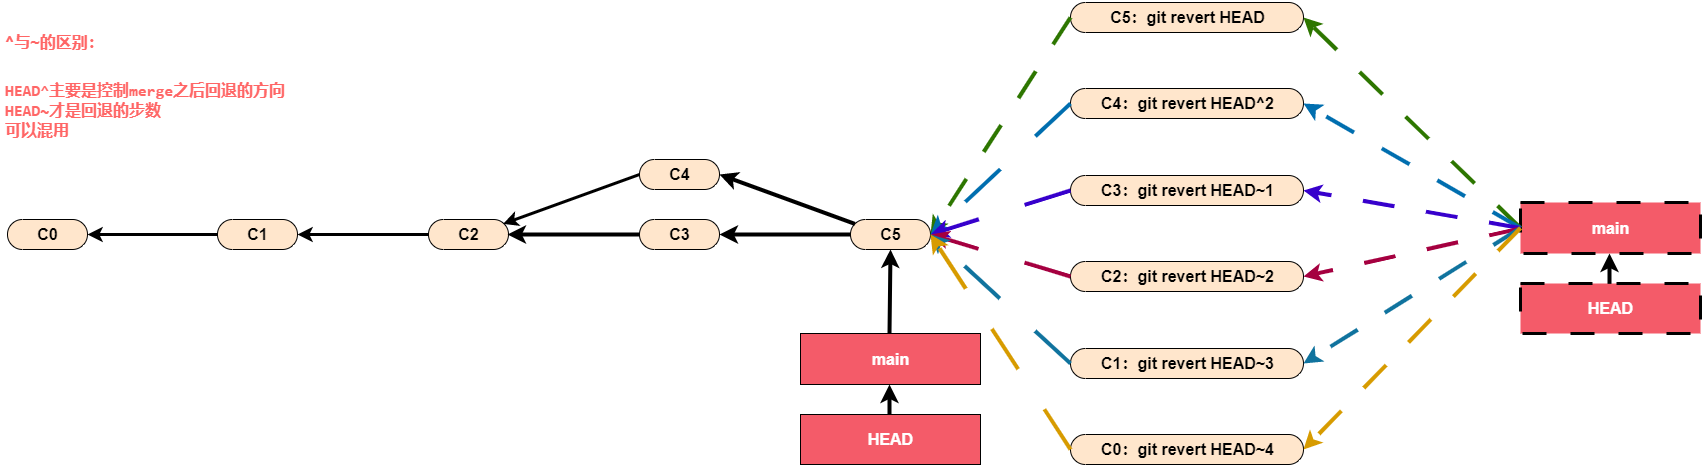

The diagram above was exported from draw.io. Its source (the exported page's mxGraphModel, read from the mxfile embedded in the PNG):
<mxGraphModel dx="772" dy="573" grid="1" gridSize="10" guides="1" tooltips="1" connect="1" arrows="1" fold="1" page="1" pageScale="1" pageWidth="1400" pageHeight="850" background="none" math="0" shadow="0">
  <root>
    <mxCell id="0" />
    <mxCell id="1" parent="0" />
    <mxCell id="16" value="C0" style="html=1;dashed=0;whitespace=wrap;shape=mxgraph.dfd.start;fillColor=#FFE6CC;fontSize=16;fontStyle=1;fontColor=#000000;" parent="1" vertex="1">
      <mxGeometry x="67" y="249" width="80" height="30" as="geometry" />
    </mxCell>
    <mxCell id="17" value="C1" style="html=1;dashed=0;whitespace=wrap;shape=mxgraph.dfd.start;fillColor=#FFE6CC;fontSize=16;fontStyle=1;fontColor=#000000;" parent="1" vertex="1">
      <mxGeometry x="277" y="249" width="80" height="30" as="geometry" />
    </mxCell>
    <mxCell id="18" value="C2" style="html=1;dashed=0;whitespace=wrap;shape=mxgraph.dfd.start;fillColor=#FFE6CC;fontSize=16;fontStyle=1;fontColor=#000000;" parent="1" vertex="1">
      <mxGeometry x="488" y="249" width="80" height="30" as="geometry" />
    </mxCell>
    <mxCell id="19" value="C4" style="html=1;dashed=0;whitespace=wrap;shape=mxgraph.dfd.start;fillColor=#FFE6CC;fontSize=16;fontStyle=1;fontColor=#000000;" parent="1" vertex="1">
      <mxGeometry x="699" y="189" width="80" height="30" as="geometry" />
    </mxCell>
    <mxCell id="20" value="C3" style="html=1;dashed=0;whitespace=wrap;shape=mxgraph.dfd.start;fillColor=#FFE6CC;fontSize=16;fontStyle=1;fontColor=#000000;" parent="1" vertex="1">
      <mxGeometry x="699" y="249" width="80" height="30" as="geometry" />
    </mxCell>
    <mxCell id="23" value="" style="endArrow=classic;html=1;exitX=0;exitY=0.5;exitDx=0;exitDy=0;exitPerimeter=0;entryX=1;entryY=0.5;entryDx=0;entryDy=0;entryPerimeter=0;strokeWidth=3;" parent="1" source="17" target="16" edge="1">
      <mxGeometry width="50" height="50" relative="1" as="geometry">
        <mxPoint x="172" y="339" as="sourcePoint" />
        <mxPoint x="222" y="329" as="targetPoint" />
      </mxGeometry>
    </mxCell>
    <mxCell id="24" value="" style="endArrow=classic;html=1;exitX=0;exitY=0.5;exitDx=0;exitDy=0;exitPerimeter=0;entryX=1;entryY=0.5;entryDx=0;entryDy=0;entryPerimeter=0;strokeWidth=3;" parent="1" source="18" target="17" edge="1">
      <mxGeometry width="50" height="50" relative="1" as="geometry">
        <mxPoint x="447" y="263.58000000000004" as="sourcePoint" />
        <mxPoint x="388.9999999999999" y="263.58000000000004" as="targetPoint" />
      </mxGeometry>
    </mxCell>
    <mxCell id="25" value="" style="endArrow=classic;html=1;exitX=0;exitY=0.5;exitDx=0;exitDy=0;exitPerimeter=0;strokeWidth=4;" parent="1" source="20" edge="1">
      <mxGeometry width="50" height="50" relative="1" as="geometry">
        <mxPoint x="541" y="329" as="sourcePoint" />
        <mxPoint x="567" y="264" as="targetPoint" />
      </mxGeometry>
    </mxCell>
    <mxCell id="26" value="" style="endArrow=classic;html=1;exitX=0;exitY=0.5;exitDx=0;exitDy=0;exitPerimeter=0;entryX=0;entryY=0;entryDx=75.605;entryDy=4.395000000000001;entryPerimeter=0;strokeWidth=3;" parent="1" source="19" edge="1">
      <mxGeometry width="50" height="50" relative="1" as="geometry">
        <mxPoint x="589" y="189" as="sourcePoint" />
        <mxPoint x="562.605" y="253.39499999999998" as="targetPoint" />
      </mxGeometry>
    </mxCell>
    <mxCell id="29" value="C5" style="html=1;dashed=0;whitespace=wrap;shape=mxgraph.dfd.start;fillColor=#FFE6CC;fontSize=16;fontStyle=1;fontColor=#000000;" parent="1" vertex="1">
      <mxGeometry x="910" y="249" width="80" height="30" as="geometry" />
    </mxCell>
    <mxCell id="30" value="" style="endArrow=classic;html=1;strokeWidth=4;entryX=1;entryY=0.5;entryDx=0;entryDy=0;entryPerimeter=0;exitX=0;exitY=0.5;exitDx=0;exitDy=0;exitPerimeter=0;" parent="1" source="29" target="20" edge="1">
      <mxGeometry width="50" height="50" relative="1" as="geometry">
        <mxPoint x="835" y="264" as="sourcePoint" />
        <mxPoint x="775" y="269" as="targetPoint" />
      </mxGeometry>
    </mxCell>
    <mxCell id="31" value="" style="endArrow=classic;html=1;strokeWidth=4;entryX=1;entryY=0.5;entryDx=0;entryDy=0;entryPerimeter=0;exitX=0;exitY=0;exitDx=4.395;exitDy=4.395000000000001;exitPerimeter=0;" parent="1" source="29" target="19" edge="1">
      <mxGeometry width="50" height="50" relative="1" as="geometry">
        <mxPoint x="855" y="274" as="sourcePoint" />
        <mxPoint x="789" y="274" as="targetPoint" />
      </mxGeometry>
    </mxCell>
    <mxCell id="53" value="&lt;h1 style=&quot;line-height: 100%;&quot;&gt;&lt;font color=&quot;#ff6666&quot; style=&quot;font-size: 16px;&quot;&gt;^与~的区别：&lt;/font&gt;&lt;/h1&gt;&lt;div style=&quot;font-family: Consolas, &amp;quot;Courier New&amp;quot;, monospace; line-height: 20px;&quot;&gt;&lt;font color=&quot;#ff6666&quot; style=&quot;font-size: 16px;&quot;&gt;HEAD^主要是控制merge之后回退的方向&lt;/font&gt;&lt;/div&gt;&lt;div style=&quot;font-family: Consolas, &amp;quot;Courier New&amp;quot;, monospace; line-height: 20px;&quot;&gt;&lt;font color=&quot;#ff6666&quot; style=&quot;font-size: 16px;&quot;&gt;&lt;div style=&quot;line-height: 20px;&quot;&gt;HEAD~才是回退的步数&lt;/div&gt;&lt;div style=&quot;line-height: 20px;&quot;&gt;可以混用&lt;/div&gt;&lt;/font&gt;&lt;/div&gt;" style="text;html=1;strokeColor=none;fillColor=none;spacing=5;spacingTop=-20;whiteSpace=wrap;overflow=hidden;rounded=0;fontSize=16;fontStyle=1" parent="1" vertex="1">
      <mxGeometry x="60" y="40" width="330" height="160" as="geometry" />
    </mxCell>
    <mxCell id="56" value="C5：git revert HEAD" style="html=1;dashed=0;whitespace=wrap;shape=mxgraph.dfd.start;fillColor=#FFE6CC;fontSize=16;fontStyle=1;fontColor=#000000;" parent="1" vertex="1">
      <mxGeometry x="1130" y="32" width="233" height="30" as="geometry" />
    </mxCell>
    <mxCell id="57" value="main" style="html=1;dashed=1;whitespace=wrap;fillColor=#F45B69;fontSize=16;fontStyle=1;fontColor=#FFFFFF;dashPattern=8 8;fillStyle=solid;strokeWidth=3;" parent="1" vertex="1">
      <mxGeometry x="1580" y="232" width="180" height="51" as="geometry" />
    </mxCell>
    <mxCell id="59" value="HEAD" style="html=1;dashed=1;whitespace=wrap;fillColor=#F45B69;fontSize=16;fontStyle=1;fontColor=#FFFFFF;dashPattern=8 8;fillStyle=solid;strokeWidth=3;glass=0;rounded=0;shadow=0;" parent="1" vertex="1">
      <mxGeometry x="1580" y="313" width="180" height="50" as="geometry" />
    </mxCell>
    <mxCell id="60" value="" style="endArrow=classic;html=1;exitX=0.5;exitY=0;exitDx=0;exitDy=0;entryX=0.5;entryY=1;entryDx=0;entryDy=0;strokeWidth=4;dashed=1;dashPattern=8 8;" parent="1" edge="1">
      <mxGeometry width="50" height="50" relative="1" as="geometry">
        <mxPoint x="1669" y="313" as="sourcePoint" />
        <mxPoint x="1669" y="283" as="targetPoint" />
      </mxGeometry>
    </mxCell>
    <mxCell id="61" value="" style="endArrow=classic;html=1;strokeWidth=4;exitX=0;exitY=0.5;exitDx=0;exitDy=0;exitPerimeter=0;entryX=1;entryY=0.5;entryDx=0;entryDy=0;entryPerimeter=0;fillColor=#60a917;strokeColor=#2D7600;dashed=1;dashPattern=8 8;" parent="1" source="56" target="29" edge="1">
      <mxGeometry width="50" height="50" relative="1" as="geometry">
        <mxPoint x="990" y="270" as="sourcePoint" />
        <mxPoint x="1080" y="330" as="targetPoint" />
      </mxGeometry>
    </mxCell>
    <mxCell id="62" value="C4：git revert HEAD^2" style="html=1;dashed=0;whitespace=wrap;shape=mxgraph.dfd.start;fillColor=#FFE6CC;fontSize=16;fontStyle=1;fontColor=#000000;" parent="1" vertex="1">
      <mxGeometry x="1130" y="118" width="233" height="30" as="geometry" />
    </mxCell>
    <mxCell id="63" value="C3：git revert HEAD~1" style="html=1;dashed=0;whitespace=wrap;shape=mxgraph.dfd.start;fillColor=#FFE6CC;fontSize=16;fontStyle=1;fontColor=#000000;" parent="1" vertex="1">
      <mxGeometry x="1130" y="205" width="233" height="30" as="geometry" />
    </mxCell>
    <mxCell id="65" value="C2：git revert HEAD~2" style="html=1;dashed=0;whitespace=wrap;shape=mxgraph.dfd.start;fillColor=#FFE6CC;fontSize=16;fontStyle=1;fontColor=#000000;" parent="1" vertex="1">
      <mxGeometry x="1130" y="291" width="233" height="30" as="geometry" />
    </mxCell>
    <mxCell id="66" value="C1：git revert HEAD~3" style="html=1;dashed=0;whitespace=wrap;shape=mxgraph.dfd.start;fillColor=#FFE6CC;fontSize=16;fontStyle=1;fontColor=#000000;" parent="1" vertex="1">
      <mxGeometry x="1130" y="378" width="233" height="30" as="geometry" />
    </mxCell>
    <mxCell id="67" value="C0：git revert HEAD~4" style="html=1;dashed=0;whitespace=wrap;shape=mxgraph.dfd.start;fillColor=#FFE6CC;fontSize=16;fontStyle=1;fontColor=#000000;" parent="1" vertex="1">
      <mxGeometry x="1130" y="464" width="233" height="30" as="geometry" />
    </mxCell>
    <mxCell id="68" value="" style="endArrow=classic;html=1;strokeWidth=4;exitX=0;exitY=0.5;exitDx=0;exitDy=0;exitPerimeter=0;entryX=1;entryY=0.5;entryDx=0;entryDy=0;entryPerimeter=0;dashed=1;dashPattern=12 12;fillColor=#1ba1e2;strokeColor=#006EAF;" parent="1" source="62" target="29" edge="1">
      <mxGeometry width="50" height="50" relative="1" as="geometry">
        <mxPoint x="1140" y="57" as="sourcePoint" />
        <mxPoint x="1000" y="274" as="targetPoint" />
      </mxGeometry>
    </mxCell>
    <mxCell id="69" value="" style="endArrow=classic;html=1;strokeWidth=4;exitX=0;exitY=0.5;exitDx=0;exitDy=0;exitPerimeter=0;entryX=1;entryY=0.5;entryDx=0;entryDy=0;entryPerimeter=0;dashed=1;dashPattern=12 12;fillColor=#6a00ff;strokeColor=#3700CC;" parent="1" source="63" target="29" edge="1">
      <mxGeometry width="50" height="50" relative="1" as="geometry">
        <mxPoint x="1140" y="143" as="sourcePoint" />
        <mxPoint x="1000" y="274" as="targetPoint" />
      </mxGeometry>
    </mxCell>
    <mxCell id="70" value="" style="endArrow=classic;html=1;strokeWidth=4;exitX=0;exitY=0.5;exitDx=0;exitDy=0;exitPerimeter=0;dashed=1;dashPattern=12 12;entryX=1;entryY=0.5;entryDx=0;entryDy=0;entryPerimeter=0;fillColor=#d80073;strokeColor=#A50040;" parent="1" source="65" target="29" edge="1">
      <mxGeometry width="50" height="50" relative="1" as="geometry">
        <mxPoint x="1140" y="230" as="sourcePoint" />
        <mxPoint x="990" y="260" as="targetPoint" />
      </mxGeometry>
    </mxCell>
    <mxCell id="71" value="" style="endArrow=classic;html=1;strokeWidth=4;exitX=0;exitY=0.5;exitDx=0;exitDy=0;exitPerimeter=0;dashed=1;dashPattern=12 12;entryX=1;entryY=0.5;entryDx=0;entryDy=0;entryPerimeter=0;fillColor=#b1ddf0;strokeColor=#10739e;" parent="1" source="66" target="29" edge="1">
      <mxGeometry width="50" height="50" relative="1" as="geometry">
        <mxPoint x="1140" y="316" as="sourcePoint" />
        <mxPoint x="1000" y="274" as="targetPoint" />
      </mxGeometry>
    </mxCell>
    <mxCell id="72" value="" style="endArrow=classic;html=1;strokeWidth=4;exitX=0;exitY=0.5;exitDx=0;exitDy=0;exitPerimeter=0;dashed=1;dashPattern=12 12;entryX=1;entryY=0.5;entryDx=0;entryDy=0;entryPerimeter=0;fillColor=#ffcd28;gradientColor=#ffa500;strokeColor=#d79b00;" parent="1" source="67" target="29" edge="1">
      <mxGeometry width="50" height="50" relative="1" as="geometry">
        <mxPoint x="1150" y="326" as="sourcePoint" />
        <mxPoint x="1010" y="284" as="targetPoint" />
      </mxGeometry>
    </mxCell>
    <mxCell id="73" value="" style="endArrow=classic;html=1;exitX=0;exitY=0.5;exitDx=0;exitDy=0;entryX=1;entryY=0.5;entryDx=0;entryDy=0;entryPerimeter=0;strokeWidth=4;fillColor=#60a917;strokeColor=#2D7600;dashed=1;dashPattern=8 8;" parent="1" source="57" target="56" edge="1">
      <mxGeometry width="50" height="50" relative="1" as="geometry">
        <mxPoint x="959" y="373" as="sourcePoint" />
        <mxPoint x="960" y="289" as="targetPoint" />
      </mxGeometry>
    </mxCell>
    <mxCell id="74" value="" style="endArrow=classic;html=1;exitX=0;exitY=0.5;exitDx=0;exitDy=0;entryX=1;entryY=0.5;entryDx=0;entryDy=0;entryPerimeter=0;strokeWidth=4;dashed=1;dashPattern=8 8;fillColor=#1ba1e2;strokeColor=#006EAF;" parent="1" source="57" target="62" edge="1">
      <mxGeometry width="50" height="50" relative="1" as="geometry">
        <mxPoint x="960" y="373" as="sourcePoint" />
        <mxPoint x="1373" y="57" as="targetPoint" />
      </mxGeometry>
    </mxCell>
    <mxCell id="75" value="" style="endArrow=classic;html=1;exitX=0;exitY=0.5;exitDx=0;exitDy=0;entryX=1;entryY=0.5;entryDx=0;entryDy=0;entryPerimeter=0;strokeWidth=4;dashed=1;dashPattern=8 8;fillColor=#6a00ff;strokeColor=#3700CC;" parent="1" source="57" target="63" edge="1">
      <mxGeometry width="50" height="50" relative="1" as="geometry">
        <mxPoint x="960" y="373" as="sourcePoint" />
        <mxPoint x="1373" y="143" as="targetPoint" />
      </mxGeometry>
    </mxCell>
    <mxCell id="76" value="" style="endArrow=classic;html=1;entryX=1;entryY=0.5;entryDx=0;entryDy=0;entryPerimeter=0;strokeWidth=4;dashed=1;dashPattern=8 8;fillColor=#d80073;strokeColor=#A50040;" parent="1" target="65" edge="1">
      <mxGeometry width="50" height="50" relative="1" as="geometry">
        <mxPoint x="1580" y="258" as="sourcePoint" />
        <mxPoint x="1373" y="230" as="targetPoint" />
      </mxGeometry>
    </mxCell>
    <mxCell id="77" value="" style="endArrow=classic;html=1;exitX=0;exitY=0.5;exitDx=0;exitDy=0;entryX=1;entryY=0.5;entryDx=0;entryDy=0;entryPerimeter=0;strokeWidth=4;dashed=1;dashPattern=8 8;fillColor=#b1ddf0;strokeColor=#10739e;" parent="1" source="57" target="66" edge="1">
      <mxGeometry width="50" height="50" relative="1" as="geometry">
        <mxPoint x="960" y="373" as="sourcePoint" />
        <mxPoint x="1373" y="316" as="targetPoint" />
      </mxGeometry>
    </mxCell>
    <mxCell id="78" value="" style="endArrow=classic;html=1;exitX=0;exitY=0.5;exitDx=0;exitDy=0;entryX=1;entryY=0.5;entryDx=0;entryDy=0;entryPerimeter=0;strokeWidth=4;fillColor=#ffcd28;gradientColor=#ffa500;strokeColor=#d79b00;dashed=1;dashPattern=8 8;" parent="1" source="57" target="67" edge="1">
      <mxGeometry width="50" height="50" relative="1" as="geometry">
        <mxPoint x="960" y="373" as="sourcePoint" />
        <mxPoint x="1373" y="403" as="targetPoint" />
      </mxGeometry>
    </mxCell>
    <mxCell id="79" value="main" style="html=1;dashed=0;whitespace=wrap;fillColor=#F45B69;fontSize=16;fontStyle=1;fontColor=#FFFFFF;" parent="1" vertex="1">
      <mxGeometry x="860" y="363" width="180" height="51" as="geometry" />
    </mxCell>
    <mxCell id="80" value="" style="endArrow=classic;html=1;exitX=0.5;exitY=0;exitDx=0;exitDy=0;entryX=0.5;entryY=0.5;entryDx=0;entryDy=15;entryPerimeter=0;strokeWidth=4;" parent="1" edge="1">
      <mxGeometry width="50" height="50" relative="1" as="geometry">
        <mxPoint x="949" y="363" as="sourcePoint" />
        <mxPoint x="950" y="279" as="targetPoint" />
      </mxGeometry>
    </mxCell>
    <mxCell id="81" value="HEAD" style="html=1;dashed=0;whitespace=wrap;fillColor=#F45B69;fontSize=16;fontStyle=1;fontColor=#FFFFFF;" parent="1" vertex="1">
      <mxGeometry x="860" y="444" width="180" height="50" as="geometry" />
    </mxCell>
    <mxCell id="82" value="" style="endArrow=classic;html=1;exitX=0.5;exitY=0;exitDx=0;exitDy=0;entryX=0.5;entryY=1;entryDx=0;entryDy=0;strokeWidth=4;" parent="1" edge="1">
      <mxGeometry width="50" height="50" relative="1" as="geometry">
        <mxPoint x="949" y="444" as="sourcePoint" />
        <mxPoint x="949" y="414" as="targetPoint" />
      </mxGeometry>
    </mxCell>
  </root>
</mxGraphModel>